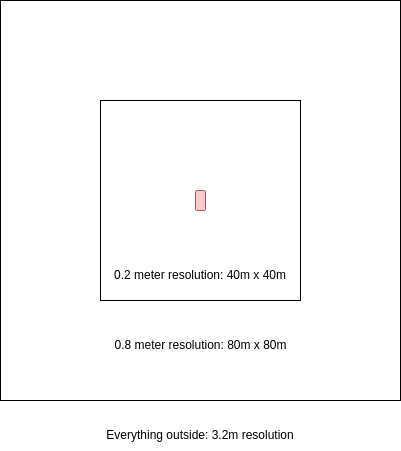

The diagram above was exported from draw.io. Its source (the exported page's mxGraphModel, read from the mxfile embedded in the PNG):
<mxGraphModel dx="819" dy="447" grid="1" gridSize="10" guides="1" tooltips="1" connect="1" arrows="1" fold="1" page="1" pageScale="1" pageWidth="850" pageHeight="1100" math="0" shadow="0">
  <root>
    <mxCell id="0" />
    <mxCell id="1" parent="0" />
    <mxCell id="eq4HPT1G8PBwJgoUmV1k-4" value="" style="rounded=0;whiteSpace=wrap;html=1;fillColor=none;" vertex="1" parent="1">
      <mxGeometry x="60" y="70" width="400" height="400" as="geometry" />
    </mxCell>
    <mxCell id="eq4HPT1G8PBwJgoUmV1k-1" value="" style="rounded=0;whiteSpace=wrap;html=1;fillColor=none;" vertex="1" parent="1">
      <mxGeometry x="160" y="170" width="200" height="200" as="geometry" />
    </mxCell>
    <mxCell id="eq4HPT1G8PBwJgoUmV1k-2" value="" style="rounded=1;whiteSpace=wrap;html=1;rotation=90;fillColor=#f8cecc;strokeColor=#b85450;" vertex="1" parent="1">
      <mxGeometry x="250" y="265" width="20" height="10" as="geometry" />
    </mxCell>
    <mxCell id="eq4HPT1G8PBwJgoUmV1k-6" value="0.8 meter resolution: 80m x 80m" style="text;html=1;strokeColor=none;fillColor=none;align=center;verticalAlign=middle;whiteSpace=wrap;rounded=0;" vertex="1" parent="1">
      <mxGeometry x="172.5" y="400" width="175" height="30" as="geometry" />
    </mxCell>
    <mxCell id="eq4HPT1G8PBwJgoUmV1k-7" value="Everything outside: 3.2m resolution" style="text;html=1;strokeColor=none;fillColor=none;align=center;verticalAlign=middle;whiteSpace=wrap;rounded=0;" vertex="1" parent="1">
      <mxGeometry x="160" y="490" width="200" height="30" as="geometry" />
    </mxCell>
    <mxCell id="eq4HPT1G8PBwJgoUmV1k-8" value="0.2 meter resolution: 40m x 40m" style="text;html=1;strokeColor=none;fillColor=none;align=center;verticalAlign=middle;whiteSpace=wrap;rounded=0;" vertex="1" parent="1">
      <mxGeometry x="170" y="330" width="180" height="30" as="geometry" />
    </mxCell>
  </root>
</mxGraphModel>